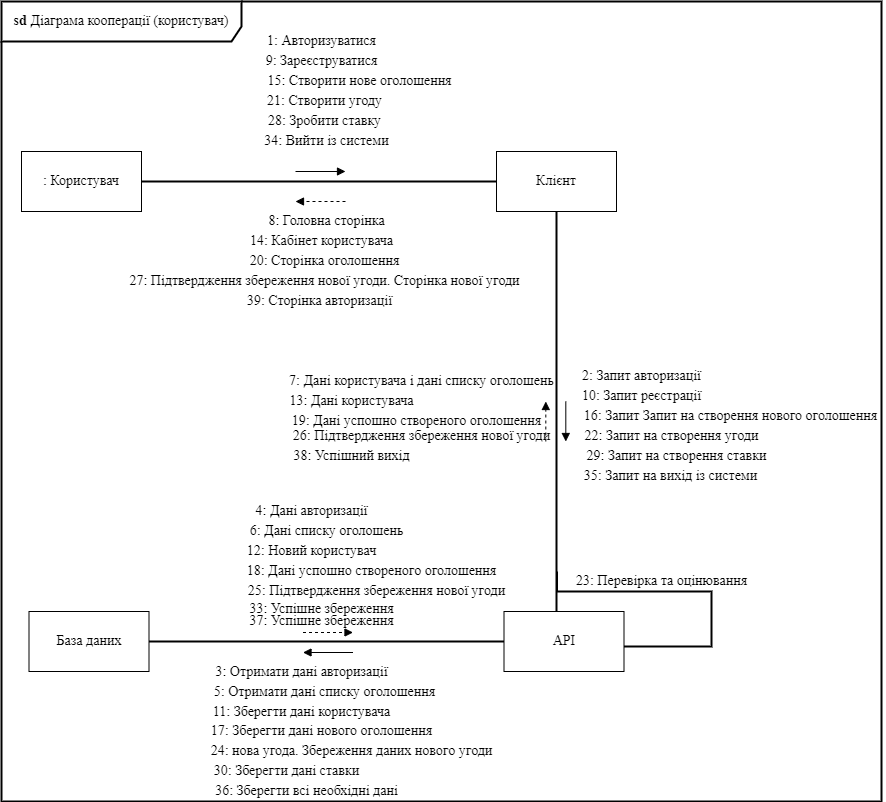

The diagram above was exported from draw.io. Its source (the exported page's mxGraphModel, read from the mxfile embedded in the PNG):
<mxGraphModel dx="2169" dy="1025" grid="1" gridSize="10" guides="1" tooltips="1" connect="1" arrows="1" fold="1" page="1" pageScale="1" pageWidth="827" pageHeight="1169" math="0" shadow="0">
  <root>
    <mxCell id="0" />
    <mxCell id="1" parent="0" />
    <mxCell id="HO2FnwNI8rOmVfSFxRc9-1" value="&lt;font face=&quot;Times New Roman&quot; style=&quot;font-size: 14px&quot;&gt;: Користувач&lt;/font&gt;" style="rounded=0;whiteSpace=wrap;html=1;" parent="1" vertex="1">
      <mxGeometry x="20" y="160" width="120" height="60" as="geometry" />
    </mxCell>
    <mxCell id="HO2FnwNI8rOmVfSFxRc9-2" value="&lt;font face=&quot;Times New Roman&quot; style=&quot;font-size: 14px&quot;&gt;Клієнт&lt;/font&gt;" style="rounded=0;whiteSpace=wrap;html=1;" parent="1" vertex="1">
      <mxGeometry x="495" y="160" width="120" height="60" as="geometry" />
    </mxCell>
    <mxCell id="HO2FnwNI8rOmVfSFxRc9-3" value="" style="line;strokeWidth=2;fillColor=none;align=left;verticalAlign=middle;spacingTop=-1;spacingLeft=3;spacingRight=3;rotatable=0;labelPosition=right;points=[];portConstraint=eastwest;" parent="1" vertex="1">
      <mxGeometry x="140" y="186" width="355" height="8" as="geometry" />
    </mxCell>
    <mxCell id="HO2FnwNI8rOmVfSFxRc9-4" value="" style="endArrow=block;html=1;rounded=0;endFill=1;" parent="1" edge="1">
      <mxGeometry width="50" height="50" relative="1" as="geometry">
        <mxPoint x="294" y="180" as="sourcePoint" />
        <mxPoint x="344" y="180" as="targetPoint" />
      </mxGeometry>
    </mxCell>
    <mxCell id="HO2FnwNI8rOmVfSFxRc9-5" value="&lt;font face=&quot;Times New Roman&quot; style=&quot;font-size: 14px&quot;&gt;1: Авторизуватися&lt;/font&gt;" style="text;html=1;align=center;verticalAlign=middle;resizable=0;points=[];autosize=1;strokeColor=none;fillColor=none;" parent="1" vertex="1">
      <mxGeometry x="260" y="40" width="120" height="20" as="geometry" />
    </mxCell>
    <mxCell id="HO2FnwNI8rOmVfSFxRc9-6" value="&lt;font face=&quot;Times New Roman&quot; style=&quot;font-size: 14px&quot;&gt;API&lt;/font&gt;" style="rounded=0;whiteSpace=wrap;html=1;" parent="1" vertex="1">
      <mxGeometry x="502.5" y="620" width="120" height="60" as="geometry" />
    </mxCell>
    <mxCell id="HO2FnwNI8rOmVfSFxRc9-7" value="&lt;font face=&quot;Times New Roman&quot;&gt;&lt;span style=&quot;font-size: 14px&quot;&gt;База даних&lt;/span&gt;&lt;/font&gt;" style="rounded=0;whiteSpace=wrap;html=1;" parent="1" vertex="1">
      <mxGeometry x="27.5" y="620" width="120" height="60" as="geometry" />
    </mxCell>
    <mxCell id="HO2FnwNI8rOmVfSFxRc9-8" value="" style="line;strokeWidth=2;fillColor=none;align=left;verticalAlign=middle;spacingTop=-1;spacingLeft=3;spacingRight=3;rotatable=0;labelPosition=right;points=[];portConstraint=eastwest;" parent="1" vertex="1">
      <mxGeometry x="147.5" y="646" width="355" height="8" as="geometry" />
    </mxCell>
    <mxCell id="HO2FnwNI8rOmVfSFxRc9-9" value="" style="line;strokeWidth=2;fillColor=none;align=left;verticalAlign=middle;spacingTop=-1;spacingLeft=3;spacingRight=3;rotatable=0;labelPosition=right;points=[];portConstraint=eastwest;direction=south;" parent="1" vertex="1">
      <mxGeometry x="551" y="220" width="8" height="400" as="geometry" />
    </mxCell>
    <mxCell id="HO2FnwNI8rOmVfSFxRc9-10" value="" style="endArrow=block;html=1;rounded=0;endFill=1;" parent="1" edge="1">
      <mxGeometry width="50" height="50" relative="1" as="geometry">
        <mxPoint x="564.31" y="410" as="sourcePoint" />
        <mxPoint x="564.31" y="450" as="targetPoint" />
      </mxGeometry>
    </mxCell>
    <mxCell id="HO2FnwNI8rOmVfSFxRc9-12" value="" style="endArrow=block;html=1;rounded=0;endFill=1;" parent="1" edge="1">
      <mxGeometry width="50" height="50" relative="1" as="geometry">
        <mxPoint x="351.5" y="661" as="sourcePoint" />
        <mxPoint x="301.5" y="661" as="targetPoint" />
      </mxGeometry>
    </mxCell>
    <mxCell id="HO2FnwNI8rOmVfSFxRc9-13" value="" style="endArrow=block;dashed=1;endFill=1;endSize=6;html=1;rounded=0;" parent="1" edge="1">
      <mxGeometry width="160" relative="1" as="geometry">
        <mxPoint x="301.5" y="641" as="sourcePoint" />
        <mxPoint x="351.5" y="641" as="targetPoint" />
      </mxGeometry>
    </mxCell>
    <mxCell id="HO2FnwNI8rOmVfSFxRc9-14" value="" style="endArrow=block;dashed=1;endFill=1;endSize=6;html=1;rounded=0;" parent="1" edge="1">
      <mxGeometry width="160" relative="1" as="geometry">
        <mxPoint x="544.31" y="450" as="sourcePoint" />
        <mxPoint x="544.31" y="410" as="targetPoint" />
      </mxGeometry>
    </mxCell>
    <mxCell id="HO2FnwNI8rOmVfSFxRc9-16" value="" style="endArrow=block;dashed=1;endFill=1;endSize=6;html=1;rounded=0;" parent="1" edge="1">
      <mxGeometry width="160" relative="1" as="geometry">
        <mxPoint x="344" y="210" as="sourcePoint" />
        <mxPoint x="294" y="210" as="targetPoint" />
      </mxGeometry>
    </mxCell>
    <mxCell id="HO2FnwNI8rOmVfSFxRc9-18" value="&lt;font face=&quot;Times New Roman&quot; style=&quot;font-size: 14px&quot;&gt;2: Запит авторизації&lt;/font&gt;" style="text;html=1;align=center;verticalAlign=middle;resizable=0;points=[];autosize=1;strokeColor=none;fillColor=none;" parent="1" vertex="1">
      <mxGeometry x="575" y="375" width="130" height="20" as="geometry" />
    </mxCell>
    <mxCell id="HO2FnwNI8rOmVfSFxRc9-19" value="&lt;font face=&quot;Times New Roman&quot; style=&quot;font-size: 14px&quot;&gt;3: Отримати дані авторизації&lt;/font&gt;" style="text;html=1;align=center;verticalAlign=middle;resizable=0;points=[];autosize=1;strokeColor=none;fillColor=none;" parent="1" vertex="1">
      <mxGeometry x="205" y="671" width="190" height="20" as="geometry" />
    </mxCell>
    <mxCell id="HO2FnwNI8rOmVfSFxRc9-20" value="&lt;font face=&quot;Times New Roman&quot; style=&quot;font-size: 14px&quot;&gt;4: Дані авторизації&lt;/font&gt;" style="text;html=1;align=center;verticalAlign=middle;resizable=0;points=[];autosize=1;strokeColor=none;fillColor=none;" parent="1" vertex="1">
      <mxGeometry x="245" y="510" width="130" height="20" as="geometry" />
    </mxCell>
    <mxCell id="HO2FnwNI8rOmVfSFxRc9-21" value="&lt;font face=&quot;Times New Roman&quot; style=&quot;font-size: 14px&quot;&gt;7: Дані користувача і д&lt;/font&gt;&lt;span style=&quot;font-family: &amp;quot;Times New Roman&amp;quot;; font-size: 14px;&quot;&gt;ані списку оголошень&lt;/span&gt;" style="text;html=1;align=center;verticalAlign=middle;resizable=0;points=[];autosize=1;strokeColor=none;fillColor=none;" parent="1" vertex="1">
      <mxGeometry x="280" y="380" width="280" height="20" as="geometry" />
    </mxCell>
    <mxCell id="HO2FnwNI8rOmVfSFxRc9-22" value="&lt;font face=&quot;Times New Roman&quot; style=&quot;font-size: 14px&quot;&gt;8: Головна сторінка&lt;/font&gt;" style="text;html=1;align=center;verticalAlign=middle;resizable=0;points=[];autosize=1;strokeColor=none;fillColor=none;" parent="1" vertex="1">
      <mxGeometry x="260" y="220" width="130" height="20" as="geometry" />
    </mxCell>
    <mxCell id="HO2FnwNI8rOmVfSFxRc9-23" value="&lt;font face=&quot;Times New Roman&quot; style=&quot;font-size: 14px&quot;&gt;9: Зареєструватися&lt;/font&gt;" style="text;html=1;align=center;verticalAlign=middle;resizable=0;points=[];autosize=1;strokeColor=none;fillColor=none;" parent="1" vertex="1">
      <mxGeometry x="255" y="60" width="130" height="20" as="geometry" />
    </mxCell>
    <mxCell id="HO2FnwNI8rOmVfSFxRc9-24" value="&lt;font face=&quot;Times New Roman&quot; style=&quot;font-size: 14px&quot;&gt;10: Запит реєстрації&lt;/font&gt;" style="text;html=1;align=center;verticalAlign=middle;resizable=0;points=[];autosize=1;strokeColor=none;fillColor=none;" parent="1" vertex="1">
      <mxGeometry x="575" y="395" width="130" height="20" as="geometry" />
    </mxCell>
    <mxCell id="HO2FnwNI8rOmVfSFxRc9-25" value="&lt;font face=&quot;Times New Roman&quot; style=&quot;font-size: 14px&quot;&gt;5: Отримати дані списку оголошення&lt;/font&gt;" style="text;html=1;align=center;verticalAlign=middle;resizable=0;points=[];autosize=1;strokeColor=none;fillColor=none;" parent="1" vertex="1">
      <mxGeometry x="202.5" y="691" width="240" height="20" as="geometry" />
    </mxCell>
    <mxCell id="HO2FnwNI8rOmVfSFxRc9-26" value="&lt;font face=&quot;Times New Roman&quot; style=&quot;font-size: 14px&quot;&gt;6: Дані списку оголошень&lt;/font&gt;" style="text;html=1;align=center;verticalAlign=middle;resizable=0;points=[];autosize=1;strokeColor=none;fillColor=none;" parent="1" vertex="1">
      <mxGeometry x="240" y="530" width="170" height="20" as="geometry" />
    </mxCell>
    <mxCell id="HO2FnwNI8rOmVfSFxRc9-27" value="&lt;span style=&quot;color: rgba(0 , 0 , 0 , 0) ; font-family: monospace ; font-size: 0px&quot;&gt;%3CmxGraphModel%3E%3Croot%3E%3CmxCell%20id%3D%220%22%2F%3E%3CmxCell%20id%3D%221%22%20parent%3D%220%22%2F%3E%3CmxCell%20id%3D%222%22%20value%3D%22%26lt%3Bfont%20face%3D%26quot%3BTimes%20New%20Roman%26quot%3B%20style%3D%26quot%3Bfont-size%3A%2014px%26quot%3B%26gt%3B7%3A%20%D0%94%D0%B0%D0%BD%D1%96%20%D0%BA%D0%BE%D1%80%D0%B8%D1%81%D1%82%D1%83%D0%B2%D0%B0%D1%87%D0%B0%20%D1%96%20%D1%81%D1%82%D0%B0%D1%82%D0%B8%D1%81%D1%82%D0%B8%D0%BA%D0%B0%26lt%3B%2Ffont%26gt%3B%22%20style%3D%22text%3Bhtml%3D1%3Balign%3Dcenter%3BverticalAlign%3Dmiddle%3Bresizable%3D0%3Bpoints%3D%5B%5D%3Bautosize%3D1%3BstrokeColor%3Dnone%3BfillColor%3Dnone%3B%22%20vertex%3D%221%22%20parent%3D%221%22%3E%3CmxGeometry%20x%3D%22337.5%22%20y%3D%22347.5%22%20width%3D%22210%22%20height%3D%2220%22%20as%3D%22geometry%22%2F%3E%3C%2FmxCell%3E%3C%2Froot%3E%3C%2FmxGraphModel%3E&lt;/span&gt;" style="text;html=1;align=center;verticalAlign=middle;resizable=0;points=[];autosize=1;strokeColor=none;fillColor=none;" parent="1" vertex="1">
      <mxGeometry x="432.5" y="367.5" width="20" height="20" as="geometry" />
    </mxCell>
    <mxCell id="HO2FnwNI8rOmVfSFxRc9-28" value="&lt;font face=&quot;Times New Roman&quot; style=&quot;font-size: 14px&quot;&gt;14:&amp;nbsp;&lt;/font&gt;&lt;span style=&quot;font-family: &amp;quot;times new roman&amp;quot; ; font-size: 14px&quot;&gt;Кабінет користувача&lt;/span&gt;" style="text;html=1;align=center;verticalAlign=middle;resizable=0;points=[];autosize=1;strokeColor=none;fillColor=none;" parent="1" vertex="1">
      <mxGeometry x="240" y="240" width="160" height="20" as="geometry" />
    </mxCell>
    <mxCell id="HO2FnwNI8rOmVfSFxRc9-29" value="&lt;font face=&quot;Times New Roman&quot; style=&quot;font-size: 14px&quot;&gt;15: Створити нове оголошення&lt;/font&gt;" style="text;html=1;align=center;verticalAlign=middle;resizable=0;points=[];autosize=1;strokeColor=none;fillColor=none;" parent="1" vertex="1">
      <mxGeometry x="257.5" y="80" width="200" height="20" as="geometry" />
    </mxCell>
    <mxCell id="HO2FnwNI8rOmVfSFxRc9-30" value="&lt;font face=&quot;Times New Roman&quot; style=&quot;font-size: 14px&quot;&gt;16: Запит Запит на створення нового оголошення&lt;/font&gt;" style="text;html=1;align=center;verticalAlign=middle;resizable=0;points=[];autosize=1;strokeColor=none;fillColor=none;" parent="1" vertex="1">
      <mxGeometry x="574" y="415" width="310" height="20" as="geometry" />
    </mxCell>
    <mxCell id="HO2FnwNI8rOmVfSFxRc9-31" value="&lt;font face=&quot;Times New Roman&quot; style=&quot;font-size: 14px&quot;&gt;11: Зберегти дані користувача&lt;/font&gt;" style="text;html=1;align=center;verticalAlign=middle;resizable=0;points=[];autosize=1;strokeColor=none;fillColor=none;" parent="1" vertex="1">
      <mxGeometry x="205" y="711" width="190" height="20" as="geometry" />
    </mxCell>
    <mxCell id="HO2FnwNI8rOmVfSFxRc9-32" value="&lt;font face=&quot;Times New Roman&quot; style=&quot;font-size: 14px&quot;&gt;12: Новий користувач&lt;/font&gt;" style="text;html=1;align=center;verticalAlign=middle;resizable=0;points=[];autosize=1;strokeColor=none;fillColor=none;" parent="1" vertex="1">
      <mxGeometry x="240" y="550" width="140" height="20" as="geometry" />
    </mxCell>
    <mxCell id="HO2FnwNI8rOmVfSFxRc9-33" value="&lt;font face=&quot;Times New Roman&quot; style=&quot;font-size: 14px&quot;&gt;19:&amp;nbsp;&lt;/font&gt;&lt;span style=&quot;font-family: &amp;quot;times new roman&amp;quot;; font-size: 14px;&quot;&gt;Дані успошно створеного оголошення&lt;/span&gt;" style="text;html=1;align=center;verticalAlign=middle;resizable=0;points=[];autosize=1;strokeColor=none;fillColor=none;" parent="1" vertex="1">
      <mxGeometry x="280" y="420" width="270" height="20" as="geometry" />
    </mxCell>
    <mxCell id="HO2FnwNI8rOmVfSFxRc9-34" value="&lt;font face=&quot;Times New Roman&quot; style=&quot;font-size: 14px&quot;&gt;20:&amp;nbsp;&lt;/font&gt;&lt;span style=&quot;font-family: &amp;quot;times new roman&amp;quot; ; font-size: 14px&quot;&gt;Сторінка оголошення&lt;/span&gt;" style="text;html=1;align=center;verticalAlign=middle;resizable=0;points=[];autosize=1;strokeColor=none;fillColor=none;" parent="1" vertex="1">
      <mxGeometry x="237.5" y="260" width="170" height="20" as="geometry" />
    </mxCell>
    <mxCell id="HO2FnwNI8rOmVfSFxRc9-35" value="&lt;font face=&quot;Times New Roman&quot; style=&quot;font-size: 14px&quot;&gt;21: Створити угоду&lt;/font&gt;" style="text;html=1;align=center;verticalAlign=middle;resizable=0;points=[];autosize=1;strokeColor=none;fillColor=none;" parent="1" vertex="1">
      <mxGeometry x="257.5" y="100" width="130" height="20" as="geometry" />
    </mxCell>
    <mxCell id="HO2FnwNI8rOmVfSFxRc9-36" value="&lt;font face=&quot;Times New Roman&quot; style=&quot;font-size: 14px&quot;&gt;22:&amp;nbsp;&lt;/font&gt;&lt;span style=&quot;font-family: &amp;quot;times new roman&amp;quot; ; font-size: 14px&quot;&gt;Запит на створення угоди&lt;/span&gt;" style="text;html=1;align=center;verticalAlign=middle;resizable=0;points=[];autosize=1;strokeColor=none;fillColor=none;" parent="1" vertex="1">
      <mxGeometry x="575" y="435" width="190" height="20" as="geometry" />
    </mxCell>
    <mxCell id="HO2FnwNI8rOmVfSFxRc9-37" value="&lt;font face=&quot;Times New Roman&quot; style=&quot;font-size: 14px&quot;&gt;17:&amp;nbsp;&lt;/font&gt;&lt;span style=&quot;font-family: &amp;quot;times new roman&amp;quot; ; font-size: 14px&quot;&gt;Зберегти дані нового оголошення&lt;/span&gt;" style="text;html=1;align=center;verticalAlign=middle;resizable=0;points=[];autosize=1;strokeColor=none;fillColor=none;" parent="1" vertex="1">
      <mxGeometry x="200" y="730" width="240" height="20" as="geometry" />
    </mxCell>
    <mxCell id="HO2FnwNI8rOmVfSFxRc9-38" value="&lt;font face=&quot;Times New Roman&quot; style=&quot;font-size: 14px&quot;&gt;18:&amp;nbsp;&lt;/font&gt;&lt;span style=&quot;font-family: &amp;quot;times new roman&amp;quot; ; font-size: 14px&quot;&gt;Дані успошно створеного оголошення&lt;/span&gt;" style="text;html=1;align=center;verticalAlign=middle;resizable=0;points=[];autosize=1;strokeColor=none;fillColor=none;" parent="1" vertex="1">
      <mxGeometry x="235" y="570" width="270" height="20" as="geometry" />
    </mxCell>
    <mxCell id="HO2FnwNI8rOmVfSFxRc9-39" value="&lt;font face=&quot;Times New Roman&quot; style=&quot;font-size: 14px&quot;&gt;26:&amp;nbsp;&lt;/font&gt;&lt;span style=&quot;font-family: &amp;quot;times new roman&amp;quot;; font-size: 14px;&quot;&gt;Підтвердження збереження нової угоди&lt;/span&gt;" style="text;html=1;align=center;verticalAlign=middle;resizable=0;points=[];autosize=1;strokeColor=none;fillColor=none;" parent="1" vertex="1">
      <mxGeometry x="285" y="435" width="270" height="20" as="geometry" />
    </mxCell>
    <mxCell id="HO2FnwNI8rOmVfSFxRc9-40" value="&lt;font face=&quot;Times New Roman&quot; style=&quot;font-size: 14px&quot;&gt;27:&amp;nbsp;&lt;/font&gt;&lt;span style=&quot;font-family: &amp;quot;times new roman&amp;quot;; font-size: 14px;&quot;&gt;Підтвердження збереження нової угоди. Сторінка нової угоди&lt;/span&gt;" style="text;html=1;align=center;verticalAlign=middle;resizable=0;points=[];autosize=1;strokeColor=none;fillColor=none;" parent="1" vertex="1">
      <mxGeometry x="117.5" y="280" width="410" height="20" as="geometry" />
    </mxCell>
    <mxCell id="HO2FnwNI8rOmVfSFxRc9-41" value="&lt;font face=&quot;Times New Roman&quot; style=&quot;font-size: 14px&quot;&gt;28:&amp;nbsp;&lt;/font&gt;&lt;span style=&quot;font-family: &amp;quot;times new roman&amp;quot; ; font-size: 14px&quot;&gt;Зробити ставку&lt;/span&gt;" style="text;html=1;align=center;verticalAlign=middle;resizable=0;points=[];autosize=1;strokeColor=none;fillColor=none;" parent="1" vertex="1">
      <mxGeometry x="257.5" y="120" width="130" height="20" as="geometry" />
    </mxCell>
    <mxCell id="HO2FnwNI8rOmVfSFxRc9-42" value="&lt;font face=&quot;Times New Roman&quot; style=&quot;font-size: 14px&quot;&gt;29:&amp;nbsp;&lt;/font&gt;&lt;span style=&quot;font-family: &amp;quot;times new roman&amp;quot; ; font-size: 14px&quot;&gt;Запит на створення ставки&lt;/span&gt;" style="text;html=1;align=center;verticalAlign=middle;resizable=0;points=[];autosize=1;strokeColor=none;fillColor=none;" parent="1" vertex="1">
      <mxGeometry x="575" y="455" width="200" height="20" as="geometry" />
    </mxCell>
    <mxCell id="HO2FnwNI8rOmVfSFxRc9-45" value="&lt;font face=&quot;Times New Roman&quot; style=&quot;font-size: 14px&quot;&gt;&lt;b&gt;sd &lt;/b&gt;Діаграма кооперації (користувач)&lt;/font&gt;" style="shape=umlFrame;whiteSpace=wrap;html=1;strokeWidth=2;width=240;height=40;" parent="1" vertex="1">
      <mxGeometry y="10" width="880" height="800" as="geometry" />
    </mxCell>
    <mxCell id="wKTey1cUFOD86uwNQsS1-2" value="" style="endArrow=none;html=1;rounded=0;endSize=6;edgeStyle=orthogonalEdgeStyle;entryX=0.9;entryY=0.435;entryDx=0;entryDy=0;entryPerimeter=0;strokeWidth=2;" parent="1" target="HO2FnwNI8rOmVfSFxRc9-9" edge="1">
      <mxGeometry width="50" height="50" relative="1" as="geometry">
        <mxPoint x="622.5" y="654.97" as="sourcePoint" />
        <mxPoint x="673" y="570" as="targetPoint" />
        <Array as="points">
          <mxPoint x="710" y="655" />
          <mxPoint x="710" y="600" />
          <mxPoint x="556" y="600" />
        </Array>
      </mxGeometry>
    </mxCell>
    <mxCell id="wKTey1cUFOD86uwNQsS1-3" value="&lt;font face=&quot;Times New Roman&quot; style=&quot;font-size: 14px&quot;&gt;23:&amp;nbsp;&lt;/font&gt;&lt;span style=&quot;font-family: &amp;quot;times new roman&amp;quot; ; font-size: 14px&quot;&gt;Перевірка та оцінювання&lt;/span&gt;" style="text;html=1;align=center;verticalAlign=middle;resizable=0;points=[];autosize=1;strokeColor=none;fillColor=none;" parent="1" vertex="1">
      <mxGeometry x="565" y="580" width="190" height="20" as="geometry" />
    </mxCell>
    <mxCell id="wKTey1cUFOD86uwNQsS1-4" value="&lt;font face=&quot;Times New Roman&quot; style=&quot;font-size: 14px&quot;&gt;13: Дані користувача&lt;/font&gt;" style="text;html=1;align=center;verticalAlign=middle;resizable=0;points=[];autosize=1;strokeColor=none;fillColor=none;" parent="1" vertex="1">
      <mxGeometry x="280" y="400" width="140" height="20" as="geometry" />
    </mxCell>
    <mxCell id="wKTey1cUFOD86uwNQsS1-5" value="&lt;font face=&quot;Times New Roman&quot; style=&quot;font-size: 14px&quot;&gt;24:&amp;nbsp;&lt;/font&gt;&lt;span style=&quot;font-family: &amp;quot;times new roman&amp;quot; ; font-size: 14px&quot;&gt;нова угода. Збереження даних нового угоди&lt;/span&gt;" style="text;html=1;align=center;verticalAlign=middle;resizable=0;points=[];autosize=1;strokeColor=none;fillColor=none;" parent="1" vertex="1">
      <mxGeometry x="200" y="750" width="300" height="20" as="geometry" />
    </mxCell>
    <mxCell id="wKTey1cUFOD86uwNQsS1-7" value="&lt;font face=&quot;Times New Roman&quot; style=&quot;font-size: 14px&quot;&gt;25:&amp;nbsp;&lt;/font&gt;&lt;span style=&quot;font-family: &amp;quot;times new roman&amp;quot; ; font-size: 14px&quot;&gt;Підтвердження збереження нової угоди&lt;/span&gt;" style="text;html=1;align=center;verticalAlign=middle;resizable=0;points=[];autosize=1;strokeColor=none;fillColor=none;" parent="1" vertex="1">
      <mxGeometry x="240" y="590" width="270" height="20" as="geometry" />
    </mxCell>
    <mxCell id="wKTey1cUFOD86uwNQsS1-9" value="&lt;font face=&quot;Times New Roman&quot; style=&quot;font-size: 14px&quot;&gt;30:&amp;nbsp;&lt;/font&gt;&lt;span style=&quot;font-family: &amp;quot;times new roman&amp;quot; ; font-size: 14px&quot;&gt;Зберегти дані ставки&lt;/span&gt;" style="text;html=1;align=center;verticalAlign=middle;resizable=0;points=[];autosize=1;strokeColor=none;fillColor=none;" parent="1" vertex="1">
      <mxGeometry x="205" y="770" width="160" height="20" as="geometry" />
    </mxCell>
    <mxCell id="wKTey1cUFOD86uwNQsS1-10" value="&lt;font face=&quot;Times New Roman&quot; style=&quot;font-size: 14px&quot;&gt;33:&amp;nbsp;&lt;/font&gt;&lt;span style=&quot;font-family: &amp;#34;times new roman&amp;#34; ; font-size: 14px&quot;&gt;Успішне збереження&lt;/span&gt;" style="text;html=1;align=center;verticalAlign=middle;resizable=0;points=[];autosize=1;strokeColor=none;fillColor=none;" parent="1" vertex="1">
      <mxGeometry x="240" y="607.5" width="160" height="20" as="geometry" />
    </mxCell>
    <mxCell id="wKTey1cUFOD86uwNQsS1-12" value="&lt;font face=&quot;Times New Roman&quot; style=&quot;font-size: 14px&quot;&gt;34:&amp;nbsp;&lt;/font&gt;&lt;span style=&quot;font-family: &amp;quot;times new roman&amp;quot; ; font-size: 14px&quot;&gt;Вийти із системи&lt;/span&gt;" style="text;html=1;align=center;verticalAlign=middle;resizable=0;points=[];autosize=1;strokeColor=none;fillColor=none;" parent="1" vertex="1">
      <mxGeometry x="255" y="140" width="140" height="20" as="geometry" />
    </mxCell>
    <mxCell id="wKTey1cUFOD86uwNQsS1-13" value="&lt;font face=&quot;Times New Roman&quot; style=&quot;font-size: 14px&quot;&gt;35:&amp;nbsp;&lt;/font&gt;&lt;span style=&quot;font-family: &amp;quot;times new roman&amp;quot; ; font-size: 14px&quot;&gt;Запит на вихід із системи&lt;/span&gt;" style="text;html=1;align=center;verticalAlign=middle;resizable=0;points=[];autosize=1;strokeColor=none;fillColor=none;" parent="1" vertex="1">
      <mxGeometry x="574" y="475" width="190" height="20" as="geometry" />
    </mxCell>
    <mxCell id="wKTey1cUFOD86uwNQsS1-14" value="&lt;font face=&quot;Times New Roman&quot; style=&quot;font-size: 14px&quot;&gt;38:&amp;nbsp;&lt;/font&gt;&lt;span style=&quot;font-family: &amp;#34;times new roman&amp;#34; ; font-size: 14px&quot;&gt;Успішний вихід&lt;/span&gt;" style="text;html=1;align=center;verticalAlign=middle;resizable=0;points=[];autosize=1;strokeColor=none;fillColor=none;" parent="1" vertex="1">
      <mxGeometry x="285" y="455" width="130" height="20" as="geometry" />
    </mxCell>
    <mxCell id="wKTey1cUFOD86uwNQsS1-15" value="&lt;font face=&quot;Times New Roman&quot; style=&quot;font-size: 14px&quot;&gt;39:&amp;nbsp;&lt;/font&gt;&lt;span style=&quot;font-family: &amp;#34;times new roman&amp;#34; ; font-size: 14px&quot;&gt;Сторінка авторизації&lt;/span&gt;" style="text;html=1;align=center;verticalAlign=middle;resizable=0;points=[];autosize=1;strokeColor=none;fillColor=none;" parent="1" vertex="1">
      <mxGeometry x="237.5" y="300" width="160" height="20" as="geometry" />
    </mxCell>
    <mxCell id="-3VxarqNv8NioMwz1tx_-1" value="&lt;font face=&quot;Times New Roman&quot; style=&quot;font-size: 14px&quot;&gt;36:&amp;nbsp;&lt;/font&gt;&lt;span style=&quot;font-family: &amp;quot;times new roman&amp;quot; ; font-size: 14px&quot;&gt;Зберегти всі необхідні дані&lt;/span&gt;" style="text;html=1;align=center;verticalAlign=middle;resizable=0;points=[];autosize=1;strokeColor=none;fillColor=none;" parent="1" vertex="1">
      <mxGeometry x="205" y="790" width="200" height="20" as="geometry" />
    </mxCell>
    <mxCell id="-3VxarqNv8NioMwz1tx_-2" value="&lt;font face=&quot;Times New Roman&quot; style=&quot;font-size: 14px&quot;&gt;37:&amp;nbsp;&lt;/font&gt;&lt;span style=&quot;font-family: &amp;quot;times new roman&amp;quot; ; font-size: 14px&quot;&gt;Успішне збереження&lt;/span&gt;" style="text;html=1;align=center;verticalAlign=middle;resizable=0;points=[];autosize=1;strokeColor=none;fillColor=none;" parent="1" vertex="1">
      <mxGeometry x="240" y="620" width="160" height="20" as="geometry" />
    </mxCell>
  </root>
</mxGraphModel>